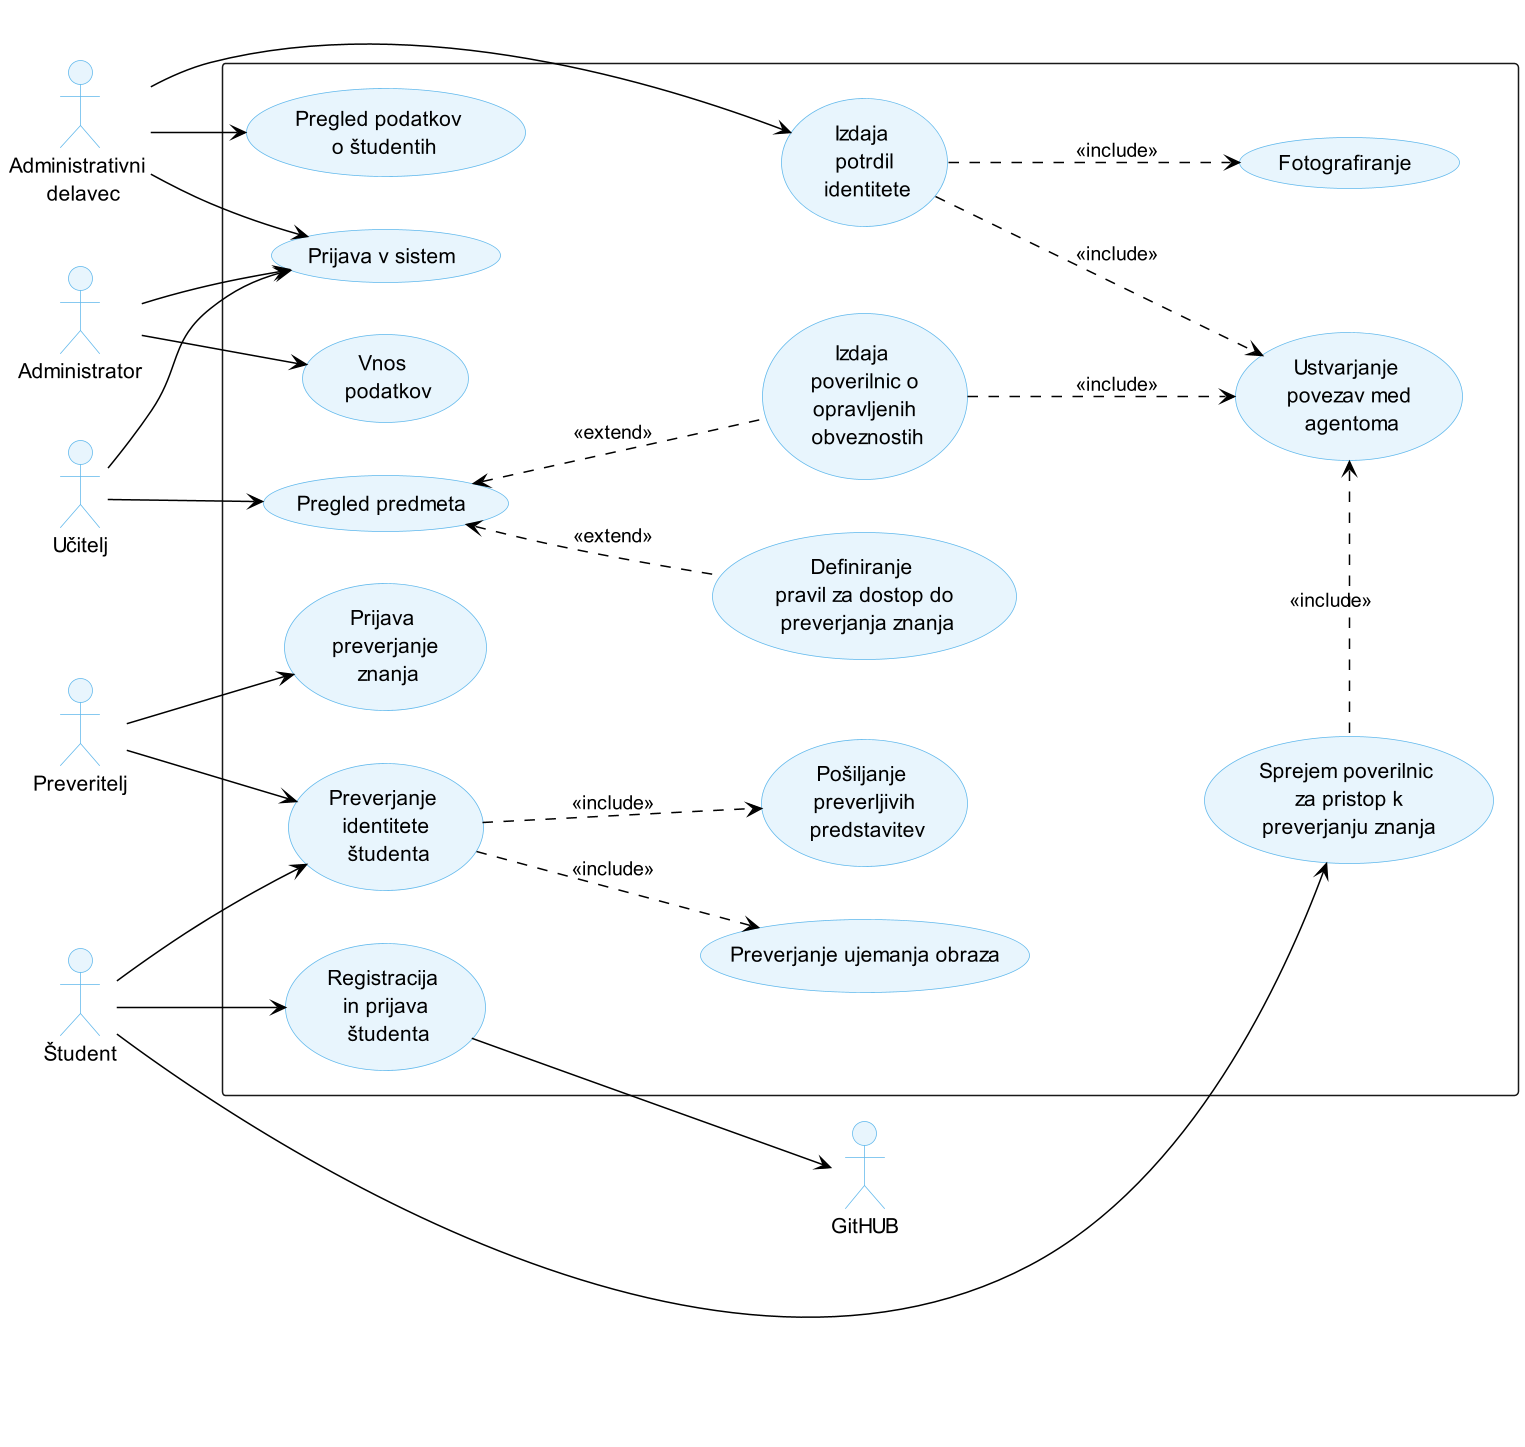

The diagram above was rendered by PlantUML. Its source (embedded in the PNG):
@startuml

skinparam backgroundcolor transparent
skinparam defaultTextAlignment center
skinparam ArrowColor black
skinparam actor {
  backgroundcolor #e8f5fd
  bordercolor #5FB8EC
}

skinparam usecase {
  backgroundcolor #e8f5fd
  bordercolor #5FB8EC
}

left to right direction

"Administrativni \n delavec" as Referat
"Učitelj" as IzvajalecPredmeta
"Študent" as Študent
"Preveritelj" as Preveritelj
"GitHUB" as GitHub
"Administrator" as Administrator

rectangle {
    "Pregled podatkov \n o študentih" as (PregledPodatkov)
    "Izdaja \n potrdil \n identitete" as (IzdajaPotrdilIdentitete)
    "Ustvarjanje \n povezav med \n agentoma" as (UstvarjanjePovezaveMobilniAgent)
    '"Pregled \n študentov in \n dosedanjih \n dosežkov" as (PregledDosežkov)
    '"Sprememba \n študijskih \n obveznosti predmeta" as (SpremembaObveznostiPredmeta)
    '"Pregled predmetov" as (PregledPredmetov)
    "Pregled predmeta" as (PregledPredmeta)
    '"Pregled prijav na \npreverjanja znanja" as (PregledPrijav)
    "Definiranje \n pravil za dostop do \n preverjanja znanja" as (DefiniranjePravilZaDostop)
    '"Definiranje \n sheme" as (DefiniranjeScheme)
    '"Definiranje \n omejitev" as (DefiniranjeOmejitev)
    '"Vnos \n uspešnosti pri \n obveznostih" as (VnosDosežkov)
    "Izdaja \n poverilnic o \n opravljenih \n obveznostih" as (IzdajaPotrdilaOObveznostih)
    '"Pregled poverilnic" as (PregledPoverilnic)
    "Sprejem poverilnic \n za pristop k \npreverjanju znanja" as (SprejemPredstavitev)
    '"Sprejem \n povezave" as (UstvarjanjePovezavZOstalimiAgenti)
    '"Predložitev poverilnic" as (PredložitevPoverilnic)
    '"Pregled predstavitev" as (PregledPredstavitev)
    '"Sprememba posamezne predstavitve" as (SpremembaPosameznePredstavitve)
    "Preverjanje \n identitete \n študenta" as (PreverjanjeIdentitete)
    "Fotografiranje" as (Fotografiranje)
    '"Skeniranje QR kode predstavitve" as (SkeniranjeQRKodePredstavitve)
    "Prijava v sistem" as (Prijava)
    "Prijava \n preverjanje \n znanja" as (PrijavaPreverjanjeZnanja)
    '"Preverjanje obraza" as (PreverjanjeObraza)
    "Preverjanje ujemanja obraza" as (PreverjanjeUjemanjaObraza)
    '"Prikaz obraza kameri" as (PrikazObrazaKameri)
    "Pošiljanje \n preverljivih \n predstavitev" as (ZahtevaPoPoverilnicah)
    "Registracija \n in prijava \n študenta" as (RegistracijaStudenta)
    "Vnos \n podatkov" as (VnosPodatkov)
}



'IzvajalecPredmeta --> (PregledDosežkov)
'IzvajalecPredmeta --> (IzdajaPotrdilaOObveznostih)
'IzvajalecPredmeta --> (PregledPredmetov)
'IzvajalecPredmeta --> (VnosDosežkov)
IzvajalecPredmeta --> (Prijava)
IzvajalecPredmeta --> (PregledPredmeta)
'IzvajalecPredmeta --> (DefiniranjePravilZaDostop)

(PregledPredmeta) <.. (IzdajaPotrdilaOObveznostih) : <<extend>>
(IzdajaPotrdilaOObveznostih) ..> (UstvarjanjePovezaveMobilniAgent): <<include>>
'(PregledPredmeta) <.. (PregledDosežkov) : <<extends>>
'(PregledPredmeta) <.. (VnosDosežkov) : <<extends>>
'(PregledPredmeta) <.. (PregledPrijav) : <<extends>>
(PregledPredmeta) <.. (DefiniranjePravilZaDostop) : <<extend>>
'(DefiniranjePravilZaDostop) ..> (DefiniranjeScheme) : <<includes>>
'(DefiniranjePravilZaDostop) ..> (DefiniranjeOmejitev) : <<includes>>



'Študent --> (PregledPoverilnic)
'Študent --> (UstvarjanjePovezavZOstalimiAgenti)
'Študent --> (PredložitevPoverilnic)
(SprejemPredstavitev) .left.> (UstvarjanjePovezaveMobilniAgent) : <<include>>
Študent --> (SprejemPredstavitev)
Študent --> (PreverjanjeIdentitete)
'(PregledPoverilnic) <.. (SprejemPredstavitev) : <<extends>>
'(PredložitevPoverilnic) .left.> (UstvarjanjePovezavZOstalimiAgenti) : <<includes>>
Študent --> (RegistracijaStudenta)

(RegistracijaStudenta) --> GitHub



Preveritelj --> (PreverjanjeIdentitete)
Preveritelj --> (PrijavaPreverjanjeZnanja)
'(PreverjanjeIdentitete) ..> (Fotografiranje) : <<includes>>
(PreverjanjeIdentitete) ..> (ZahtevaPoPoverilnicah) : <<include>>
'(Fotografiranje) .left.> (PreverjanjeObraza) : <<include>>
'(PreverjanjeIdentitete) ..> (PreverjanjeUjemanjaObraza) : <<include>>
(PreverjanjeIdentitete) ..> (PreverjanjeUjemanjaObraza) : <<include>>
'(PrikazObrazaKameri) <.left. (PreverjanjeUjemanjaObraza) : <<include>>
'(PreverjanjeUjemanjaObraza) .left.>(ZahtevaPoPoverilnicah)
'(ZahtevaPoPoverilnicah) <.up. (PreverjanjeUjemanjaObraza)
'(PreverjanjeUjemanjaObraza) ..> (PreverjanjeObraza) : <<include>>
'(SpremembaObveznostiPredmeta) .up.> (PregledPredmetov) : <<extends>>

Referat --> (PregledPodatkov)
'Referat --> (UstvarjanjePovezaveMobilniAgent)
Referat --> (Prijava)
Referat --> (IzdajaPotrdilIdentitete)

(IzdajaPotrdilIdentitete) ..> (UstvarjanjePovezaveMobilniAgent) : "<<include>>"
(IzdajaPotrdilIdentitete) ..> (Fotografiranje) : <<include>>

Administrator --> (VnosPodatkov)
Administrator --> (Prijava)
@enduml